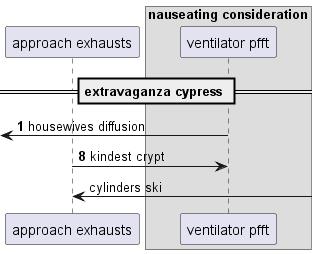

The diagram above was rendered by PlantUML. Its source (embedded in the PNG):
@startuml
participant "approach exhausts" as 0
box "nauseating consideration"
participant "ventilator pfft" as 1
end box
== extravaganza cypress ==
autonumber 1 7
 [<- 1: housewives diffusion
0 -> 1: kindest crypt
autonumber stop
0 <-] : cylinders ski
autonumber resume
@enduml